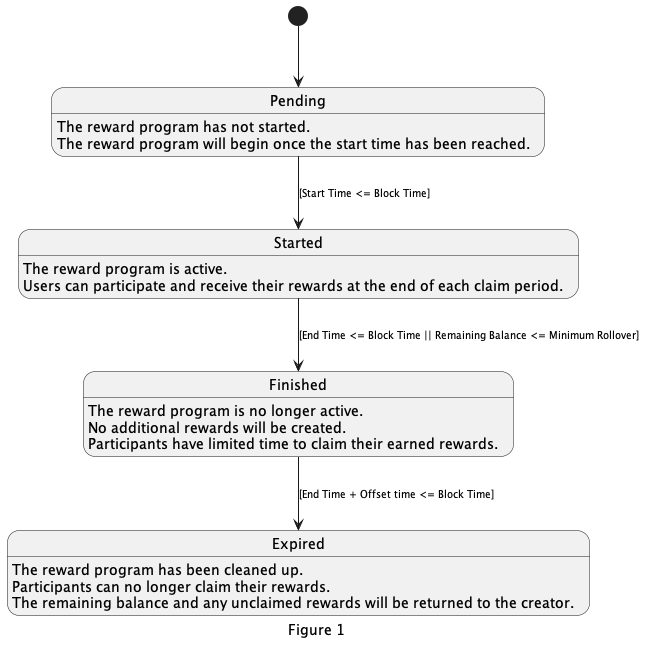

The diagram above was rendered by PlantUML. Its source (embedded in the PNG):
@startuml RewardProgram
<style>
    arrow {
        FontSize 10
    }
    caption {

    }
</style>
caption Figure 1

Pending : The reward program has not started.
Pending : The reward program will begin once the start time has been reached.

Started : The reward program is active.
Started : Users can participate and receive their rewards at the end of each claim period.

Finished : The reward program is no longer active.
Finished : No additional rewards will be created.
Finished : Participants have limited time to claim their earned rewards.

Expired : The reward program has been cleaned up.
Expired : Participants can no longer claim their rewards.
Expired : The remaining balance and any unclaimed rewards will be returned to the creator.

[*] -down-> Pending
Finished -down-> Expired : [End Time + Offset time <= Block Time]
Pending -down-> Started : [Start Time <= Block Time]
Started -down-> Finished : [End Time <= Block Time || Remaining Balance <= Minimum Rollover]

@enduml